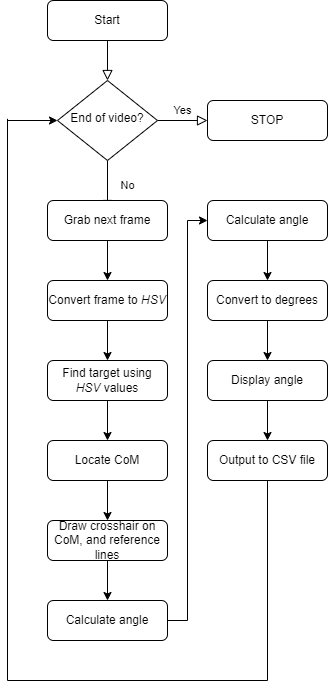

The diagram above was exported from draw.io. Its source (the exported page's mxGraphModel, read from the mxfile embedded in the PNG):
<mxGraphModel dx="723" dy="402" grid="1" gridSize="10" guides="1" tooltips="1" connect="1" arrows="1" fold="1" page="1" pageScale="1" pageWidth="827" pageHeight="1169" math="0" shadow="0">
  <root>
    <mxCell id="WIyWlLk6GJQsqaUBKTNV-0" />
    <mxCell id="WIyWlLk6GJQsqaUBKTNV-1" parent="WIyWlLk6GJQsqaUBKTNV-0" />
    <mxCell id="WIyWlLk6GJQsqaUBKTNV-2" value="" style="rounded=0;html=1;jettySize=auto;orthogonalLoop=1;fontSize=11;endArrow=block;endFill=0;endSize=8;strokeWidth=1;shadow=0;labelBackgroundColor=none;edgeStyle=orthogonalEdgeStyle;" parent="WIyWlLk6GJQsqaUBKTNV-1" source="WIyWlLk6GJQsqaUBKTNV-3" target="WIyWlLk6GJQsqaUBKTNV-6" edge="1">
      <mxGeometry relative="1" as="geometry" />
    </mxCell>
    <mxCell id="WIyWlLk6GJQsqaUBKTNV-3" value="Start" style="rounded=1;whiteSpace=wrap;html=1;fontSize=12;glass=0;strokeWidth=1;shadow=0;" parent="WIyWlLk6GJQsqaUBKTNV-1" vertex="1">
      <mxGeometry x="160" y="80" width="120" height="40" as="geometry" />
    </mxCell>
    <mxCell id="WIyWlLk6GJQsqaUBKTNV-4" value="No" style="rounded=0;html=1;jettySize=auto;orthogonalLoop=1;fontSize=11;endArrow=block;endFill=0;endSize=8;strokeWidth=1;shadow=0;labelBackgroundColor=none;edgeStyle=orthogonalEdgeStyle;" parent="WIyWlLk6GJQsqaUBKTNV-1" source="WIyWlLk6GJQsqaUBKTNV-6" edge="1">
      <mxGeometry y="20" relative="1" as="geometry">
        <mxPoint as="offset" />
        <mxPoint x="220" y="290" as="targetPoint" />
      </mxGeometry>
    </mxCell>
    <mxCell id="WIyWlLk6GJQsqaUBKTNV-5" value="Yes" style="edgeStyle=orthogonalEdgeStyle;rounded=0;html=1;jettySize=auto;orthogonalLoop=1;fontSize=11;endArrow=block;endFill=0;endSize=8;strokeWidth=1;shadow=0;labelBackgroundColor=none;" parent="WIyWlLk6GJQsqaUBKTNV-1" source="WIyWlLk6GJQsqaUBKTNV-6" target="WIyWlLk6GJQsqaUBKTNV-7" edge="1">
      <mxGeometry y="10" relative="1" as="geometry">
        <mxPoint as="offset" />
      </mxGeometry>
    </mxCell>
    <mxCell id="WIyWlLk6GJQsqaUBKTNV-6" value="End of video?" style="rhombus;whiteSpace=wrap;html=1;shadow=0;fontFamily=Helvetica;fontSize=12;align=center;strokeWidth=1;spacing=6;spacingTop=-4;" parent="WIyWlLk6GJQsqaUBKTNV-1" vertex="1">
      <mxGeometry x="170" y="160" width="100" height="80" as="geometry" />
    </mxCell>
    <mxCell id="WIyWlLk6GJQsqaUBKTNV-7" value="STOP" style="rounded=1;whiteSpace=wrap;html=1;fontSize=12;glass=0;strokeWidth=1;shadow=0;" parent="WIyWlLk6GJQsqaUBKTNV-1" vertex="1">
      <mxGeometry x="320" y="180" width="120" height="40" as="geometry" />
    </mxCell>
    <mxCell id="1AMEN-CD93QM3IWgWjwn-3" value="" style="edgeStyle=orthogonalEdgeStyle;rounded=0;orthogonalLoop=1;jettySize=auto;html=1;" edge="1" parent="WIyWlLk6GJQsqaUBKTNV-1" source="WIyWlLk6GJQsqaUBKTNV-11" target="1AMEN-CD93QM3IWgWjwn-2">
      <mxGeometry relative="1" as="geometry" />
    </mxCell>
    <mxCell id="WIyWlLk6GJQsqaUBKTNV-11" value="Convert frame to &lt;i&gt;HSV&lt;/i&gt;" style="rounded=1;whiteSpace=wrap;html=1;fontSize=12;glass=0;strokeWidth=1;shadow=0;" parent="WIyWlLk6GJQsqaUBKTNV-1" vertex="1">
      <mxGeometry x="160" y="360" width="120" height="40" as="geometry" />
    </mxCell>
    <mxCell id="1AMEN-CD93QM3IWgWjwn-1" value="" style="edgeStyle=orthogonalEdgeStyle;rounded=0;orthogonalLoop=1;jettySize=auto;html=1;" edge="1" parent="WIyWlLk6GJQsqaUBKTNV-1" source="1AMEN-CD93QM3IWgWjwn-0" target="WIyWlLk6GJQsqaUBKTNV-11">
      <mxGeometry relative="1" as="geometry" />
    </mxCell>
    <mxCell id="1AMEN-CD93QM3IWgWjwn-0" value="Grab next frame" style="rounded=1;whiteSpace=wrap;html=1;fontSize=12;glass=0;strokeWidth=1;shadow=0;" vertex="1" parent="WIyWlLk6GJQsqaUBKTNV-1">
      <mxGeometry x="160" y="280" width="120" height="40" as="geometry" />
    </mxCell>
    <mxCell id="1AMEN-CD93QM3IWgWjwn-6" value="" style="edgeStyle=orthogonalEdgeStyle;rounded=0;orthogonalLoop=1;jettySize=auto;html=1;entryX=0.5;entryY=0;entryDx=0;entryDy=0;" edge="1" parent="WIyWlLk6GJQsqaUBKTNV-1" source="1AMEN-CD93QM3IWgWjwn-2" target="1AMEN-CD93QM3IWgWjwn-4">
      <mxGeometry relative="1" as="geometry" />
    </mxCell>
    <mxCell id="1AMEN-CD93QM3IWgWjwn-2" value="Find target using &lt;i&gt;HSV&lt;/i&gt;&amp;nbsp;values" style="rounded=1;whiteSpace=wrap;html=1;fontSize=12;glass=0;strokeWidth=1;shadow=0;" vertex="1" parent="WIyWlLk6GJQsqaUBKTNV-1">
      <mxGeometry x="160" y="440" width="120" height="40" as="geometry" />
    </mxCell>
    <mxCell id="1AMEN-CD93QM3IWgWjwn-7" value="" style="edgeStyle=orthogonalEdgeStyle;rounded=0;orthogonalLoop=1;jettySize=auto;html=1;" edge="1" parent="WIyWlLk6GJQsqaUBKTNV-1" source="1AMEN-CD93QM3IWgWjwn-4" target="1AMEN-CD93QM3IWgWjwn-5">
      <mxGeometry relative="1" as="geometry" />
    </mxCell>
    <mxCell id="1AMEN-CD93QM3IWgWjwn-4" value="Locate CoM" style="rounded=1;whiteSpace=wrap;html=1;fontSize=12;glass=0;strokeWidth=1;shadow=0;" vertex="1" parent="WIyWlLk6GJQsqaUBKTNV-1">
      <mxGeometry x="160" y="520" width="120" height="40" as="geometry" />
    </mxCell>
    <mxCell id="1AMEN-CD93QM3IWgWjwn-9" value="" style="edgeStyle=orthogonalEdgeStyle;rounded=0;orthogonalLoop=1;jettySize=auto;html=1;" edge="1" parent="WIyWlLk6GJQsqaUBKTNV-1" source="1AMEN-CD93QM3IWgWjwn-5" target="1AMEN-CD93QM3IWgWjwn-8">
      <mxGeometry relative="1" as="geometry" />
    </mxCell>
    <mxCell id="1AMEN-CD93QM3IWgWjwn-5" value="Draw crosshair on CoM, and reference lines" style="rounded=1;whiteSpace=wrap;html=1;fontSize=12;glass=0;strokeWidth=1;shadow=0;" vertex="1" parent="WIyWlLk6GJQsqaUBKTNV-1">
      <mxGeometry x="160" y="600" width="120" height="40" as="geometry" />
    </mxCell>
    <mxCell id="1AMEN-CD93QM3IWgWjwn-8" value="Calculate angle" style="rounded=1;whiteSpace=wrap;html=1;fontSize=12;glass=0;strokeWidth=1;shadow=0;" vertex="1" parent="WIyWlLk6GJQsqaUBKTNV-1">
      <mxGeometry x="160" y="680" width="120" height="40" as="geometry" />
    </mxCell>
    <mxCell id="1AMEN-CD93QM3IWgWjwn-18" value="" style="edgeStyle=orthogonalEdgeStyle;rounded=0;orthogonalLoop=1;jettySize=auto;html=1;" edge="1" parent="WIyWlLk6GJQsqaUBKTNV-1" source="1AMEN-CD93QM3IWgWjwn-10" target="1AMEN-CD93QM3IWgWjwn-15">
      <mxGeometry relative="1" as="geometry" />
    </mxCell>
    <mxCell id="1AMEN-CD93QM3IWgWjwn-10" value="Calculate angle" style="rounded=1;whiteSpace=wrap;html=1;fontSize=12;glass=0;strokeWidth=1;shadow=0;" vertex="1" parent="WIyWlLk6GJQsqaUBKTNV-1">
      <mxGeometry x="320" y="280" width="120" height="40" as="geometry" />
    </mxCell>
    <mxCell id="1AMEN-CD93QM3IWgWjwn-12" value="" style="endArrow=none;html=1;rounded=0;exitX=1;exitY=0.5;exitDx=0;exitDy=0;" edge="1" parent="WIyWlLk6GJQsqaUBKTNV-1" source="1AMEN-CD93QM3IWgWjwn-8">
      <mxGeometry width="50" height="50" relative="1" as="geometry">
        <mxPoint x="50" y="470" as="sourcePoint" />
        <mxPoint x="300" y="700" as="targetPoint" />
      </mxGeometry>
    </mxCell>
    <mxCell id="1AMEN-CD93QM3IWgWjwn-13" value="" style="endArrow=none;html=1;rounded=0;" edge="1" parent="WIyWlLk6GJQsqaUBKTNV-1">
      <mxGeometry width="50" height="50" relative="1" as="geometry">
        <mxPoint x="300" y="700" as="sourcePoint" />
        <mxPoint x="300" y="300" as="targetPoint" />
      </mxGeometry>
    </mxCell>
    <mxCell id="1AMEN-CD93QM3IWgWjwn-14" value="" style="endArrow=classic;html=1;rounded=0;entryX=0;entryY=0.5;entryDx=0;entryDy=0;" edge="1" parent="WIyWlLk6GJQsqaUBKTNV-1" target="1AMEN-CD93QM3IWgWjwn-10">
      <mxGeometry width="50" height="50" relative="1" as="geometry">
        <mxPoint x="300" y="300" as="sourcePoint" />
        <mxPoint x="220" y="410" as="targetPoint" />
      </mxGeometry>
    </mxCell>
    <mxCell id="1AMEN-CD93QM3IWgWjwn-15" value="Convert to degrees" style="rounded=1;whiteSpace=wrap;html=1;fontSize=12;glass=0;strokeWidth=1;shadow=0;" vertex="1" parent="WIyWlLk6GJQsqaUBKTNV-1">
      <mxGeometry x="320" y="360" width="120" height="40" as="geometry" />
    </mxCell>
    <mxCell id="1AMEN-CD93QM3IWgWjwn-16" value="Display angle" style="rounded=1;whiteSpace=wrap;html=1;fontSize=12;glass=0;strokeWidth=1;shadow=0;" vertex="1" parent="WIyWlLk6GJQsqaUBKTNV-1">
      <mxGeometry x="320" y="440" width="120" height="40" as="geometry" />
    </mxCell>
    <mxCell id="1AMEN-CD93QM3IWgWjwn-17" value="Output to CSV file" style="rounded=1;whiteSpace=wrap;html=1;fontSize=12;glass=0;strokeWidth=1;shadow=0;" vertex="1" parent="WIyWlLk6GJQsqaUBKTNV-1">
      <mxGeometry x="320" y="520" width="120" height="40" as="geometry" />
    </mxCell>
    <mxCell id="1AMEN-CD93QM3IWgWjwn-20" value="" style="endArrow=classic;html=1;rounded=0;exitX=0.5;exitY=1;exitDx=0;exitDy=0;" edge="1" parent="WIyWlLk6GJQsqaUBKTNV-1" source="1AMEN-CD93QM3IWgWjwn-15" target="1AMEN-CD93QM3IWgWjwn-16">
      <mxGeometry width="50" height="50" relative="1" as="geometry">
        <mxPoint x="170" y="450" as="sourcePoint" />
        <mxPoint x="220" y="400" as="targetPoint" />
      </mxGeometry>
    </mxCell>
    <mxCell id="1AMEN-CD93QM3IWgWjwn-21" value="" style="endArrow=classic;html=1;rounded=0;exitX=0.5;exitY=1;exitDx=0;exitDy=0;entryX=0.5;entryY=0;entryDx=0;entryDy=0;" edge="1" parent="WIyWlLk6GJQsqaUBKTNV-1" source="1AMEN-CD93QM3IWgWjwn-16" target="1AMEN-CD93QM3IWgWjwn-17">
      <mxGeometry width="50" height="50" relative="1" as="geometry">
        <mxPoint x="170" y="450" as="sourcePoint" />
        <mxPoint x="220" y="400" as="targetPoint" />
      </mxGeometry>
    </mxCell>
    <mxCell id="1AMEN-CD93QM3IWgWjwn-22" value="" style="endArrow=none;html=1;rounded=0;entryX=0.5;entryY=1;entryDx=0;entryDy=0;" edge="1" parent="WIyWlLk6GJQsqaUBKTNV-1" target="1AMEN-CD93QM3IWgWjwn-17">
      <mxGeometry width="50" height="50" relative="1" as="geometry">
        <mxPoint x="380" y="760" as="sourcePoint" />
        <mxPoint x="220" y="550" as="targetPoint" />
      </mxGeometry>
    </mxCell>
    <mxCell id="1AMEN-CD93QM3IWgWjwn-23" value="" style="endArrow=none;html=1;rounded=0;" edge="1" parent="WIyWlLk6GJQsqaUBKTNV-1">
      <mxGeometry width="50" height="50" relative="1" as="geometry">
        <mxPoint x="120" y="760" as="sourcePoint" />
        <mxPoint x="380" y="760" as="targetPoint" />
      </mxGeometry>
    </mxCell>
    <mxCell id="1AMEN-CD93QM3IWgWjwn-24" value="" style="endArrow=none;html=1;rounded=0;" edge="1" parent="WIyWlLk6GJQsqaUBKTNV-1">
      <mxGeometry width="50" height="50" relative="1" as="geometry">
        <mxPoint x="120" y="760" as="sourcePoint" />
        <mxPoint x="120" y="198.33333333333334" as="targetPoint" />
      </mxGeometry>
    </mxCell>
    <mxCell id="1AMEN-CD93QM3IWgWjwn-25" value="" style="endArrow=classic;html=1;rounded=0;entryX=0;entryY=0.5;entryDx=0;entryDy=0;" edge="1" parent="WIyWlLk6GJQsqaUBKTNV-1" target="WIyWlLk6GJQsqaUBKTNV-6">
      <mxGeometry width="50" height="50" relative="1" as="geometry">
        <mxPoint x="120" y="200" as="sourcePoint" />
        <mxPoint x="220" y="180" as="targetPoint" />
      </mxGeometry>
    </mxCell>
  </root>
</mxGraphModel>